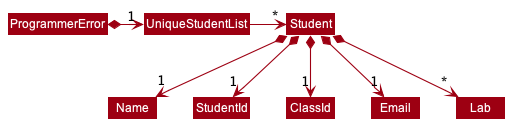

The diagram above was rendered by PlantUML. Its source (embedded in the PNG):
@startuml
!include style.puml
skinparam arrowThickness 1.1
skinparam arrowColor MODEL_COLOR
skinparam classBackgroundColor MODEL_COLOR

ProgrammerError *-right-> "1" UniqueStudentList

UniqueStudentList -right-> "*"Student

Student *--> "1"Name
Student *--> "1"StudentId
Student *--> "1"ClassId
Student *--> "1"Email
Student *--> "*"Lab

@enduml